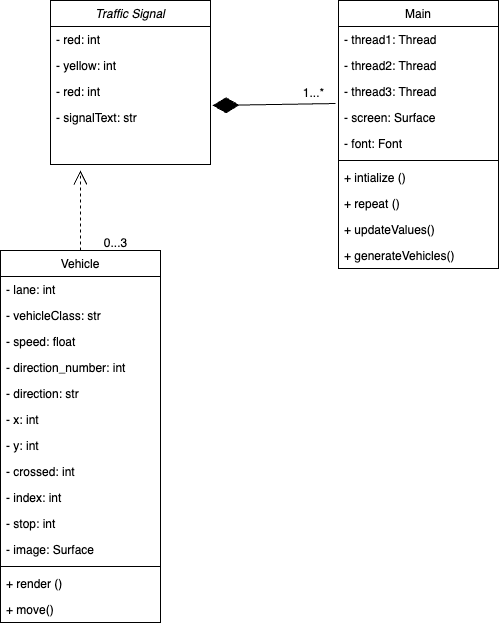

The diagram above was exported from draw.io. Its source (the exported page's mxGraphModel, read from the mxfile embedded in the PNG):
<mxGraphModel dx="984" dy="625" grid="1" gridSize="10" guides="1" tooltips="1" connect="1" arrows="1" fold="1" page="1" pageScale="1" pageWidth="827" pageHeight="1169" math="0" shadow="0">
  <root>
    <mxCell id="WIyWlLk6GJQsqaUBKTNV-0" />
    <mxCell id="WIyWlLk6GJQsqaUBKTNV-1" parent="WIyWlLk6GJQsqaUBKTNV-0" />
    <mxCell id="zkfFHV4jXpPFQw0GAbJ--0" value="Traffic Signal" style="swimlane;fontStyle=2;align=center;verticalAlign=top;childLayout=stackLayout;horizontal=1;startSize=26;horizontalStack=0;resizeParent=1;resizeLast=0;collapsible=1;marginBottom=0;rounded=0;shadow=0;strokeWidth=1;" parent="WIyWlLk6GJQsqaUBKTNV-1" vertex="1">
      <mxGeometry x="220" y="120" width="160" height="164" as="geometry">
        <mxRectangle x="230" y="140" width="160" height="26" as="alternateBounds" />
      </mxGeometry>
    </mxCell>
    <mxCell id="zkfFHV4jXpPFQw0GAbJ--1" value="- red: int" style="text;align=left;verticalAlign=top;spacingLeft=4;spacingRight=4;overflow=hidden;rotatable=0;points=[[0,0.5],[1,0.5]];portConstraint=eastwest;" parent="zkfFHV4jXpPFQw0GAbJ--0" vertex="1">
      <mxGeometry y="26" width="160" height="26" as="geometry" />
    </mxCell>
    <mxCell id="PQ7kPoK3pm8cmLGCNtSI-0" value="- yellow: int" style="text;align=left;verticalAlign=top;spacingLeft=4;spacingRight=4;overflow=hidden;rotatable=0;points=[[0,0.5],[1,0.5]];portConstraint=eastwest;" vertex="1" parent="zkfFHV4jXpPFQw0GAbJ--0">
      <mxGeometry y="52" width="160" height="26" as="geometry" />
    </mxCell>
    <mxCell id="zkfFHV4jXpPFQw0GAbJ--2" value="- red: int" style="text;align=left;verticalAlign=top;spacingLeft=4;spacingRight=4;overflow=hidden;rotatable=0;points=[[0,0.5],[1,0.5]];portConstraint=eastwest;rounded=0;shadow=0;html=0;" parent="zkfFHV4jXpPFQw0GAbJ--0" vertex="1">
      <mxGeometry y="78" width="160" height="26" as="geometry" />
    </mxCell>
    <mxCell id="zkfFHV4jXpPFQw0GAbJ--3" value="- signalText: str" style="text;align=left;verticalAlign=top;spacingLeft=4;spacingRight=4;overflow=hidden;rotatable=0;points=[[0,0.5],[1,0.5]];portConstraint=eastwest;rounded=0;shadow=0;html=0;" parent="zkfFHV4jXpPFQw0GAbJ--0" vertex="1">
      <mxGeometry y="104" width="160" height="26" as="geometry" />
    </mxCell>
    <mxCell id="zkfFHV4jXpPFQw0GAbJ--6" value="Vehicle" style="swimlane;fontStyle=0;align=center;verticalAlign=top;childLayout=stackLayout;horizontal=1;startSize=26;horizontalStack=0;resizeParent=1;resizeLast=0;collapsible=1;marginBottom=0;rounded=0;shadow=0;strokeWidth=1;" parent="WIyWlLk6GJQsqaUBKTNV-1" vertex="1">
      <mxGeometry x="170" y="370" width="160" height="372" as="geometry">
        <mxRectangle x="130" y="380" width="160" height="26" as="alternateBounds" />
      </mxGeometry>
    </mxCell>
    <mxCell id="zkfFHV4jXpPFQw0GAbJ--7" value="- lane: int" style="text;align=left;verticalAlign=top;spacingLeft=4;spacingRight=4;overflow=hidden;rotatable=0;points=[[0,0.5],[1,0.5]];portConstraint=eastwest;" parent="zkfFHV4jXpPFQw0GAbJ--6" vertex="1">
      <mxGeometry y="26" width="160" height="26" as="geometry" />
    </mxCell>
    <mxCell id="PQ7kPoK3pm8cmLGCNtSI-5" value="- vehicleClass: str" style="text;align=left;verticalAlign=top;spacingLeft=4;spacingRight=4;overflow=hidden;rotatable=0;points=[[0,0.5],[1,0.5]];portConstraint=eastwest;" vertex="1" parent="zkfFHV4jXpPFQw0GAbJ--6">
      <mxGeometry y="52" width="160" height="26" as="geometry" />
    </mxCell>
    <mxCell id="zkfFHV4jXpPFQw0GAbJ--8" value="- speed: float" style="text;align=left;verticalAlign=top;spacingLeft=4;spacingRight=4;overflow=hidden;rotatable=0;points=[[0,0.5],[1,0.5]];portConstraint=eastwest;rounded=0;shadow=0;html=0;" parent="zkfFHV4jXpPFQw0GAbJ--6" vertex="1">
      <mxGeometry y="78" width="160" height="26" as="geometry" />
    </mxCell>
    <mxCell id="PQ7kPoK3pm8cmLGCNtSI-7" value="- direction_number: int" style="text;align=left;verticalAlign=top;spacingLeft=4;spacingRight=4;overflow=hidden;rotatable=0;points=[[0,0.5],[1,0.5]];portConstraint=eastwest;rounded=0;shadow=0;html=0;" vertex="1" parent="zkfFHV4jXpPFQw0GAbJ--6">
      <mxGeometry y="104" width="160" height="26" as="geometry" />
    </mxCell>
    <mxCell id="PQ7kPoK3pm8cmLGCNtSI-8" value="- direction: str" style="text;align=left;verticalAlign=top;spacingLeft=4;spacingRight=4;overflow=hidden;rotatable=0;points=[[0,0.5],[1,0.5]];portConstraint=eastwest;rounded=0;shadow=0;html=0;" vertex="1" parent="zkfFHV4jXpPFQw0GAbJ--6">
      <mxGeometry y="130" width="160" height="26" as="geometry" />
    </mxCell>
    <mxCell id="PQ7kPoK3pm8cmLGCNtSI-9" value="- x: int" style="text;align=left;verticalAlign=top;spacingLeft=4;spacingRight=4;overflow=hidden;rotatable=0;points=[[0,0.5],[1,0.5]];portConstraint=eastwest;rounded=0;shadow=0;html=0;" vertex="1" parent="zkfFHV4jXpPFQw0GAbJ--6">
      <mxGeometry y="156" width="160" height="26" as="geometry" />
    </mxCell>
    <mxCell id="PQ7kPoK3pm8cmLGCNtSI-10" value="- y: int" style="text;align=left;verticalAlign=top;spacingLeft=4;spacingRight=4;overflow=hidden;rotatable=0;points=[[0,0.5],[1,0.5]];portConstraint=eastwest;rounded=0;shadow=0;html=0;" vertex="1" parent="zkfFHV4jXpPFQw0GAbJ--6">
      <mxGeometry y="182" width="160" height="26" as="geometry" />
    </mxCell>
    <mxCell id="PQ7kPoK3pm8cmLGCNtSI-12" value="- crossed: int" style="text;align=left;verticalAlign=top;spacingLeft=4;spacingRight=4;overflow=hidden;rotatable=0;points=[[0,0.5],[1,0.5]];portConstraint=eastwest;rounded=0;shadow=0;html=0;" vertex="1" parent="zkfFHV4jXpPFQw0GAbJ--6">
      <mxGeometry y="208" width="160" height="26" as="geometry" />
    </mxCell>
    <mxCell id="PQ7kPoK3pm8cmLGCNtSI-11" value="- index: int" style="text;align=left;verticalAlign=top;spacingLeft=4;spacingRight=4;overflow=hidden;rotatable=0;points=[[0,0.5],[1,0.5]];portConstraint=eastwest;rounded=0;shadow=0;html=0;" vertex="1" parent="zkfFHV4jXpPFQw0GAbJ--6">
      <mxGeometry y="234" width="160" height="26" as="geometry" />
    </mxCell>
    <mxCell id="PQ7kPoK3pm8cmLGCNtSI-13" value="- stop: int" style="text;align=left;verticalAlign=top;spacingLeft=4;spacingRight=4;overflow=hidden;rotatable=0;points=[[0,0.5],[1,0.5]];portConstraint=eastwest;rounded=0;shadow=0;html=0;" vertex="1" parent="zkfFHV4jXpPFQw0GAbJ--6">
      <mxGeometry y="260" width="160" height="26" as="geometry" />
    </mxCell>
    <mxCell id="PQ7kPoK3pm8cmLGCNtSI-6" value="- image: Surface" style="text;align=left;verticalAlign=top;spacingLeft=4;spacingRight=4;overflow=hidden;rotatable=0;points=[[0,0.5],[1,0.5]];portConstraint=eastwest;rounded=0;shadow=0;html=0;" vertex="1" parent="zkfFHV4jXpPFQw0GAbJ--6">
      <mxGeometry y="286" width="160" height="26" as="geometry" />
    </mxCell>
    <mxCell id="zkfFHV4jXpPFQw0GAbJ--9" value="" style="line;html=1;strokeWidth=1;align=left;verticalAlign=middle;spacingTop=-1;spacingLeft=3;spacingRight=3;rotatable=0;labelPosition=right;points=[];portConstraint=eastwest;" parent="zkfFHV4jXpPFQw0GAbJ--6" vertex="1">
      <mxGeometry y="312" width="160" height="8" as="geometry" />
    </mxCell>
    <mxCell id="zkfFHV4jXpPFQw0GAbJ--11" value="+ render ()" style="text;align=left;verticalAlign=top;spacingLeft=4;spacingRight=4;overflow=hidden;rotatable=0;points=[[0,0.5],[1,0.5]];portConstraint=eastwest;" parent="zkfFHV4jXpPFQw0GAbJ--6" vertex="1">
      <mxGeometry y="320" width="160" height="26" as="geometry" />
    </mxCell>
    <mxCell id="PQ7kPoK3pm8cmLGCNtSI-15" value="+ move()" style="text;align=left;verticalAlign=top;spacingLeft=4;spacingRight=4;overflow=hidden;rotatable=0;points=[[0,0.5],[1,0.5]];portConstraint=eastwest;" vertex="1" parent="zkfFHV4jXpPFQw0GAbJ--6">
      <mxGeometry y="346" width="160" height="26" as="geometry" />
    </mxCell>
    <mxCell id="zkfFHV4jXpPFQw0GAbJ--17" value="Main" style="swimlane;fontStyle=0;align=center;verticalAlign=top;childLayout=stackLayout;horizontal=1;startSize=26;horizontalStack=0;resizeParent=1;resizeLast=0;collapsible=1;marginBottom=0;rounded=0;shadow=0;strokeWidth=1;" parent="WIyWlLk6GJQsqaUBKTNV-1" vertex="1">
      <mxGeometry x="508" y="120" width="160" height="268" as="geometry">
        <mxRectangle x="550" y="140" width="160" height="26" as="alternateBounds" />
      </mxGeometry>
    </mxCell>
    <mxCell id="zkfFHV4jXpPFQw0GAbJ--18" value="- thread1: Thread" style="text;align=left;verticalAlign=top;spacingLeft=4;spacingRight=4;overflow=hidden;rotatable=0;points=[[0,0.5],[1,0.5]];portConstraint=eastwest;" parent="zkfFHV4jXpPFQw0GAbJ--17" vertex="1">
      <mxGeometry y="26" width="160" height="26" as="geometry" />
    </mxCell>
    <mxCell id="zkfFHV4jXpPFQw0GAbJ--19" value="- thread2: Thread" style="text;align=left;verticalAlign=top;spacingLeft=4;spacingRight=4;overflow=hidden;rotatable=0;points=[[0,0.5],[1,0.5]];portConstraint=eastwest;rounded=0;shadow=0;html=0;" parent="zkfFHV4jXpPFQw0GAbJ--17" vertex="1">
      <mxGeometry y="52" width="160" height="26" as="geometry" />
    </mxCell>
    <mxCell id="zkfFHV4jXpPFQw0GAbJ--20" value="- thread3: Thread" style="text;align=left;verticalAlign=top;spacingLeft=4;spacingRight=4;overflow=hidden;rotatable=0;points=[[0,0.5],[1,0.5]];portConstraint=eastwest;rounded=0;shadow=0;html=0;" parent="zkfFHV4jXpPFQw0GAbJ--17" vertex="1">
      <mxGeometry y="78" width="160" height="26" as="geometry" />
    </mxCell>
    <mxCell id="zkfFHV4jXpPFQw0GAbJ--21" value="- screen: Surface" style="text;align=left;verticalAlign=top;spacingLeft=4;spacingRight=4;overflow=hidden;rotatable=0;points=[[0,0.5],[1,0.5]];portConstraint=eastwest;rounded=0;shadow=0;html=0;" parent="zkfFHV4jXpPFQw0GAbJ--17" vertex="1">
      <mxGeometry y="104" width="160" height="26" as="geometry" />
    </mxCell>
    <mxCell id="zkfFHV4jXpPFQw0GAbJ--22" value="- font: Font" style="text;align=left;verticalAlign=top;spacingLeft=4;spacingRight=4;overflow=hidden;rotatable=0;points=[[0,0.5],[1,0.5]];portConstraint=eastwest;rounded=0;shadow=0;html=0;" parent="zkfFHV4jXpPFQw0GAbJ--17" vertex="1">
      <mxGeometry y="130" width="160" height="26" as="geometry" />
    </mxCell>
    <mxCell id="zkfFHV4jXpPFQw0GAbJ--23" value="" style="line;html=1;strokeWidth=1;align=left;verticalAlign=middle;spacingTop=-1;spacingLeft=3;spacingRight=3;rotatable=0;labelPosition=right;points=[];portConstraint=eastwest;" parent="zkfFHV4jXpPFQw0GAbJ--17" vertex="1">
      <mxGeometry y="156" width="160" height="8" as="geometry" />
    </mxCell>
    <mxCell id="zkfFHV4jXpPFQw0GAbJ--24" value="+ intialize ()" style="text;align=left;verticalAlign=top;spacingLeft=4;spacingRight=4;overflow=hidden;rotatable=0;points=[[0,0.5],[1,0.5]];portConstraint=eastwest;" parent="zkfFHV4jXpPFQw0GAbJ--17" vertex="1">
      <mxGeometry y="164" width="160" height="26" as="geometry" />
    </mxCell>
    <mxCell id="zkfFHV4jXpPFQw0GAbJ--25" value="+ repeat ()" style="text;align=left;verticalAlign=top;spacingLeft=4;spacingRight=4;overflow=hidden;rotatable=0;points=[[0,0.5],[1,0.5]];portConstraint=eastwest;" parent="zkfFHV4jXpPFQw0GAbJ--17" vertex="1">
      <mxGeometry y="190" width="160" height="26" as="geometry" />
    </mxCell>
    <mxCell id="PQ7kPoK3pm8cmLGCNtSI-1" value="+ updateValues()" style="text;align=left;verticalAlign=top;spacingLeft=4;spacingRight=4;overflow=hidden;rotatable=0;points=[[0,0.5],[1,0.5]];portConstraint=eastwest;" vertex="1" parent="zkfFHV4jXpPFQw0GAbJ--17">
      <mxGeometry y="216" width="160" height="26" as="geometry" />
    </mxCell>
    <mxCell id="PQ7kPoK3pm8cmLGCNtSI-2" value="+ generateVehicles()" style="text;align=left;verticalAlign=top;spacingLeft=4;spacingRight=4;overflow=hidden;rotatable=0;points=[[0,0.5],[1,0.5]];portConstraint=eastwest;" vertex="1" parent="zkfFHV4jXpPFQw0GAbJ--17">
      <mxGeometry y="242" width="160" height="26" as="geometry" />
    </mxCell>
    <mxCell id="PQ7kPoK3pm8cmLGCNtSI-17" value="0...3" style="text;html=1;align=center;verticalAlign=middle;resizable=0;points=[];autosize=1;strokeColor=none;fillColor=none;" vertex="1" parent="WIyWlLk6GJQsqaUBKTNV-1">
      <mxGeometry x="260" y="348" width="50" height="30" as="geometry" />
    </mxCell>
    <mxCell id="PQ7kPoK3pm8cmLGCNtSI-18" value="" style="endArrow=open;endSize=12;dashed=1;html=1;rounded=0;exitX=0.5;exitY=0;exitDx=0;exitDy=0;" edge="1" parent="WIyWlLk6GJQsqaUBKTNV-1" source="zkfFHV4jXpPFQw0GAbJ--6">
      <mxGeometry width="160" relative="1" as="geometry">
        <mxPoint x="370" y="430" as="sourcePoint" />
        <mxPoint x="250" y="290" as="targetPoint" />
      </mxGeometry>
    </mxCell>
    <mxCell id="PQ7kPoK3pm8cmLGCNtSI-19" value="" style="endArrow=diamondThin;endFill=1;endSize=24;html=1;rounded=0;exitX=-0.019;exitY=-0.038;exitDx=0;exitDy=0;exitPerimeter=0;entryX=1.013;entryY=1.038;entryDx=0;entryDy=0;entryPerimeter=0;" edge="1" parent="WIyWlLk6GJQsqaUBKTNV-1" source="zkfFHV4jXpPFQw0GAbJ--21" target="zkfFHV4jXpPFQw0GAbJ--2">
      <mxGeometry width="160" relative="1" as="geometry">
        <mxPoint x="350" y="310" as="sourcePoint" />
        <mxPoint x="510" y="310" as="targetPoint" />
      </mxGeometry>
    </mxCell>
    <mxCell id="PQ7kPoK3pm8cmLGCNtSI-20" value="1...*" style="text;html=1;align=center;verticalAlign=middle;resizable=0;points=[];autosize=1;strokeColor=none;fillColor=none;" vertex="1" parent="WIyWlLk6GJQsqaUBKTNV-1">
      <mxGeometry x="463" y="198" width="40" height="30" as="geometry" />
    </mxCell>
  </root>
</mxGraphModel>